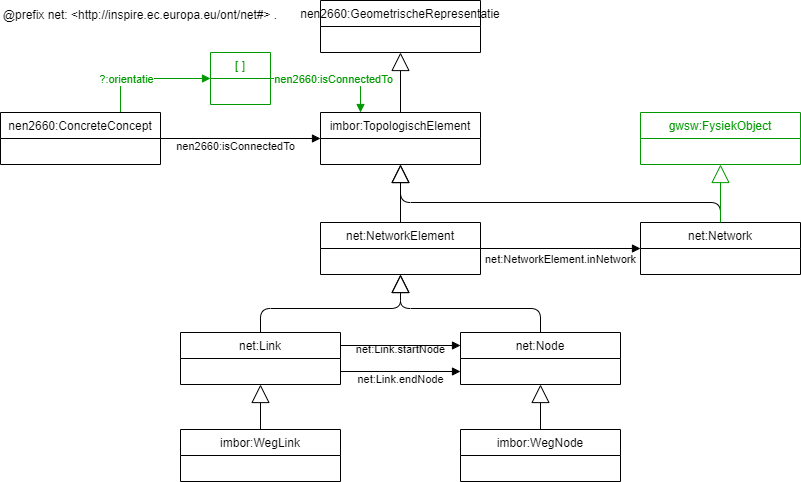

The diagram above was exported from draw.io. Its source (the exported page's mxGraphModel, read from the mxfile embedded in the PNG):
<mxGraphModel dx="2023" dy="1924" grid="1" gridSize="10" guides="1" tooltips="1" connect="1" arrows="1" fold="1" page="1" pageScale="1" pageWidth="1654" pageHeight="1169" math="0" shadow="0">
  <root>
    <mxCell id="0" />
    <mxCell id="1" parent="0" />
    <mxCell id="2" value="net:NetworkElement" style="swimlane;fontStyle=0;childLayout=stackLayout;horizontal=1;startSize=26;fillColor=none;horizontalStack=0;resizeParent=1;resizeParentMax=0;resizeLast=0;collapsible=0;marginBottom=0;" parent="1" vertex="1">
      <mxGeometry x="320" y="-947" width="160" height="52" as="geometry" />
    </mxCell>
    <mxCell id="3" value="@prefix net: &amp;lt;http://inspire.ec.europa.eu/ont/net#&amp;gt; ." style="text;html=1;strokeColor=none;fillColor=none;align=center;verticalAlign=middle;whiteSpace=wrap;rounded=0;" parent="1" vertex="1">
      <mxGeometry y="-1169" width="280" height="30" as="geometry" />
    </mxCell>
    <mxCell id="15" value="net:Link.startNode" style="edgeStyle=none;html=1;exitX=1;exitY=0.25;exitDx=0;exitDy=0;entryX=0;entryY=0.25;entryDx=0;entryDy=0;endArrow=block;endFill=1;labelBackgroundColor=none;" parent="1" source="4" target="5" edge="1">
      <mxGeometry y="-4" relative="1" as="geometry">
        <mxPoint as="offset" />
      </mxGeometry>
    </mxCell>
    <mxCell id="16" value="net:Link.endNode" style="edgeStyle=none;html=1;exitX=1;exitY=0.75;exitDx=0;exitDy=0;entryX=0;entryY=0.75;entryDx=0;entryDy=0;endArrow=block;endFill=1;" parent="1" source="4" target="5" edge="1">
      <mxGeometry y="-8" relative="1" as="geometry">
        <mxPoint as="offset" />
      </mxGeometry>
    </mxCell>
    <mxCell id="4" value="net:Link" style="swimlane;fontStyle=0;childLayout=stackLayout;horizontal=1;startSize=26;fillColor=none;horizontalStack=0;resizeParent=1;resizeParentMax=0;resizeLast=0;collapsible=0;marginBottom=0;" parent="1" vertex="1">
      <mxGeometry x="180" y="-837" width="160" height="52" as="geometry" />
    </mxCell>
    <mxCell id="5" value="net:Node" style="swimlane;fontStyle=0;childLayout=stackLayout;horizontal=1;startSize=26;fillColor=none;horizontalStack=0;resizeParent=1;resizeParentMax=0;resizeLast=0;collapsible=0;marginBottom=0;" parent="1" vertex="1">
      <mxGeometry x="460" y="-837" width="160" height="52" as="geometry" />
    </mxCell>
    <mxCell id="6" value="net:Network" style="swimlane;fontStyle=0;childLayout=stackLayout;horizontal=1;startSize=26;fillColor=none;horizontalStack=0;resizeParent=1;resizeParentMax=0;resizeLast=0;collapsible=0;marginBottom=0;" parent="1" vertex="1">
      <mxGeometry x="640" y="-947" width="160" height="52" as="geometry" />
    </mxCell>
    <mxCell id="7" style="edgeStyle=orthogonalEdgeStyle;rounded=1;orthogonalLoop=1;jettySize=auto;html=1;entryX=0.5;entryY=1;entryDx=0;entryDy=0;exitX=0.5;exitY=0;exitDx=0;exitDy=0;endFill=0;endArrow=block;endSize=16;" parent="1" source="4" target="2" edge="1">
      <mxGeometry relative="1" as="geometry">
        <mxPoint x="219" y="-369" as="sourcePoint" />
        <mxPoint x="259" y="-382" as="targetPoint" />
      </mxGeometry>
    </mxCell>
    <mxCell id="9" style="edgeStyle=orthogonalEdgeStyle;rounded=1;orthogonalLoop=1;jettySize=auto;html=1;entryX=0.5;entryY=1;entryDx=0;entryDy=0;exitX=0.5;exitY=0;exitDx=0;exitDy=0;endFill=0;endArrow=block;endSize=16;" parent="1" source="5" target="2" edge="1">
      <mxGeometry relative="1" as="geometry">
        <mxPoint x="300" y="-797" as="sourcePoint" />
        <mxPoint x="390" y="-875" as="targetPoint" />
      </mxGeometry>
    </mxCell>
    <mxCell id="11" style="edgeStyle=orthogonalEdgeStyle;rounded=0;orthogonalLoop=1;jettySize=auto;html=1;exitX=1;exitY=0.5;exitDx=0;exitDy=0;jumpStyle=arc;entryX=0;entryY=0.5;entryDx=0;entryDy=0;endArrow=block;endFill=1;" parent="1" source="2" target="6" edge="1">
      <mxGeometry relative="1" as="geometry">
        <mxPoint x="600" y="-866.5" as="sourcePoint" />
        <mxPoint x="600" y="-977" as="targetPoint" />
      </mxGeometry>
    </mxCell>
    <mxCell id="14" value="net:NetworkElement.inNetwork" style="edgeLabel;html=1;align=center;verticalAlign=middle;resizable=0;points=[];" parent="11" vertex="1" connectable="0">
      <mxGeometry x="-0.1299" relative="1" as="geometry">
        <mxPoint x="9" y="10" as="offset" />
      </mxGeometry>
    </mxCell>
    <mxCell id="19" value="imbor:TopologischElement" style="swimlane;fontStyle=0;childLayout=stackLayout;horizontal=1;startSize=26;fillColor=none;horizontalStack=0;resizeParent=1;resizeParentMax=0;resizeLast=0;collapsible=0;marginBottom=0;" parent="1" vertex="1">
      <mxGeometry x="320" y="-1057" width="160" height="52" as="geometry" />
    </mxCell>
    <mxCell id="20" value="nen2660:GeometrischeRepresentatie" style="swimlane;fontStyle=0;childLayout=stackLayout;horizontal=1;startSize=26;fillColor=none;horizontalStack=0;resizeParent=1;resizeParentMax=0;resizeLast=0;collapsible=0;marginBottom=0;" parent="1" vertex="1">
      <mxGeometry x="320" y="-1169" width="160" height="52" as="geometry" />
    </mxCell>
    <mxCell id="23" style="edgeStyle=none;html=1;entryX=0;entryY=0.5;entryDx=0;entryDy=0;endArrow=block;endFill=1;" parent="1" source="22" target="19" edge="1">
      <mxGeometry relative="1" as="geometry" />
    </mxCell>
    <mxCell id="24" value="nen2660:isConnectedTo" style="edgeLabel;html=1;align=center;verticalAlign=middle;resizable=0;points=[];" parent="23" vertex="1" connectable="0">
      <mxGeometry x="-0.3286" y="3" relative="1" as="geometry">
        <mxPoint x="20" y="10" as="offset" />
      </mxGeometry>
    </mxCell>
    <mxCell id="26" style="edgeStyle=none;html=1;entryX=0;entryY=0.5;entryDx=0;entryDy=0;endArrow=block;endFill=1;fontColor=#009900;strokeColor=#009900;exitX=0.75;exitY=0;exitDx=0;exitDy=0;" parent="1" source="22" target="25" edge="1">
      <mxGeometry relative="1" as="geometry">
        <Array as="points">
          <mxPoint x="120" y="-1091" />
        </Array>
      </mxGeometry>
    </mxCell>
    <mxCell id="28" value="?:orientatie" style="edgeLabel;html=1;align=center;verticalAlign=middle;resizable=0;points=[];fontColor=#009900;" parent="26" vertex="1" connectable="0">
      <mxGeometry x="-0.0824" relative="1" as="geometry">
        <mxPoint x="-18" as="offset" />
      </mxGeometry>
    </mxCell>
    <mxCell id="22" value="nen2660:ConcreteConcept" style="swimlane;fontStyle=0;childLayout=stackLayout;horizontal=1;startSize=26;fillColor=none;horizontalStack=0;resizeParent=1;resizeParentMax=0;resizeLast=0;collapsible=0;marginBottom=0;" parent="1" vertex="1">
      <mxGeometry y="-1057" width="160" height="52" as="geometry" />
    </mxCell>
    <mxCell id="27" style="edgeStyle=none;html=1;entryX=0.25;entryY=0;entryDx=0;entryDy=0;endArrow=block;endFill=1;fontColor=#009900;strokeColor=#009900;" parent="1" source="25" target="19" edge="1">
      <mxGeometry relative="1" as="geometry">
        <Array as="points">
          <mxPoint x="360" y="-1091" />
        </Array>
      </mxGeometry>
    </mxCell>
    <mxCell id="29" value="nen2660:isConnectedTo" style="edgeLabel;html=1;align=center;verticalAlign=middle;resizable=0;points=[];fontColor=#009900;" parent="27" vertex="1" connectable="0">
      <mxGeometry x="-0.5263" y="2" relative="1" as="geometry">
        <mxPoint x="33" y="2" as="offset" />
      </mxGeometry>
    </mxCell>
    <mxCell id="25" value="[ ]" style="swimlane;fontStyle=0;childLayout=stackLayout;horizontal=1;startSize=26;fillColor=none;horizontalStack=0;resizeParent=1;resizeParentMax=0;resizeLast=0;collapsible=0;marginBottom=0;fontColor=#009900;strokeColor=#009900;" parent="1" vertex="1">
      <mxGeometry x="210" y="-1117" width="60" height="52" as="geometry" />
    </mxCell>
    <mxCell id="30" style="edgeStyle=orthogonalEdgeStyle;rounded=1;orthogonalLoop=1;jettySize=auto;html=1;entryX=0.5;entryY=1;entryDx=0;entryDy=0;endFill=0;endArrow=block;endSize=16;exitX=0.5;exitY=0;exitDx=0;exitDy=0;" parent="1" source="19" target="20" edge="1">
      <mxGeometry relative="1" as="geometry">
        <mxPoint x="440" y="-1087" as="sourcePoint" />
        <mxPoint x="410" y="-905.0000000000001" as="targetPoint" />
      </mxGeometry>
    </mxCell>
    <mxCell id="31" style="edgeStyle=orthogonalEdgeStyle;rounded=1;orthogonalLoop=1;jettySize=auto;html=1;entryX=0.5;entryY=1;entryDx=0;entryDy=0;endFill=0;endArrow=block;endSize=16;exitX=0.5;exitY=0;exitDx=0;exitDy=0;" parent="1" source="2" target="19" edge="1">
      <mxGeometry relative="1" as="geometry">
        <mxPoint x="410" y="-1047" as="sourcePoint" />
        <mxPoint x="410" y="-1126" as="targetPoint" />
      </mxGeometry>
    </mxCell>
    <mxCell id="32" style="edgeStyle=orthogonalEdgeStyle;rounded=1;orthogonalLoop=1;jettySize=auto;html=1;endFill=0;endArrow=block;endSize=16;exitX=0.5;exitY=0;exitDx=0;exitDy=0;entryX=0.5;entryY=1;entryDx=0;entryDy=0;" parent="1" source="6" target="19" edge="1">
      <mxGeometry relative="1" as="geometry">
        <mxPoint x="410" y="-957" as="sourcePoint" />
        <mxPoint x="430" y="-987" as="targetPoint" />
        <Array as="points">
          <mxPoint x="720" y="-967" />
          <mxPoint x="400" y="-967" />
        </Array>
      </mxGeometry>
    </mxCell>
    <mxCell id="33" value="gwsw:FysiekObject" style="swimlane;fontStyle=0;childLayout=stackLayout;horizontal=1;startSize=26;fillColor=none;horizontalStack=0;resizeParent=1;resizeParentMax=0;resizeLast=0;collapsible=0;marginBottom=0;fontColor=#009900;strokeColor=#009900;" parent="1" vertex="1">
      <mxGeometry x="640" y="-1057" width="160" height="52" as="geometry" />
    </mxCell>
    <mxCell id="34" style="edgeStyle=orthogonalEdgeStyle;rounded=1;orthogonalLoop=1;jettySize=auto;html=1;entryX=0.5;entryY=1;entryDx=0;entryDy=0;endFill=0;endArrow=block;endSize=16;exitX=0.5;exitY=0;exitDx=0;exitDy=0;strokeColor=#009900;" parent="1" source="6" target="33" edge="1">
      <mxGeometry relative="1" as="geometry">
        <mxPoint x="370" y="-937" as="sourcePoint" />
        <mxPoint x="370" y="-995.0000000000001" as="targetPoint" />
      </mxGeometry>
    </mxCell>
    <mxCell id="35" value="imbor:WegLink" style="swimlane;fontStyle=0;childLayout=stackLayout;horizontal=1;startSize=26;fillColor=none;horizontalStack=0;resizeParent=1;resizeParentMax=0;resizeLast=0;collapsible=0;marginBottom=0;" parent="1" vertex="1">
      <mxGeometry x="180" y="-740" width="160" height="52" as="geometry" />
    </mxCell>
    <mxCell id="36" value="imbor:WegNode" style="swimlane;fontStyle=0;childLayout=stackLayout;horizontal=1;startSize=26;fillColor=none;horizontalStack=0;resizeParent=1;resizeParentMax=0;resizeLast=0;collapsible=0;marginBottom=0;" parent="1" vertex="1">
      <mxGeometry x="460" y="-740" width="160" height="52" as="geometry" />
    </mxCell>
    <mxCell id="37" style="edgeStyle=orthogonalEdgeStyle;rounded=1;orthogonalLoop=1;jettySize=auto;html=1;entryX=0.5;entryY=1;entryDx=0;entryDy=0;exitX=0.5;exitY=0;exitDx=0;exitDy=0;endFill=0;endArrow=block;endSize=16;" parent="1" source="35" target="4" edge="1">
      <mxGeometry relative="1" as="geometry">
        <mxPoint x="270" y="-827" as="sourcePoint" />
        <mxPoint x="410" y="-885" as="targetPoint" />
      </mxGeometry>
    </mxCell>
    <mxCell id="38" style="edgeStyle=orthogonalEdgeStyle;rounded=1;orthogonalLoop=1;jettySize=auto;html=1;entryX=0.5;entryY=1;entryDx=0;entryDy=0;endFill=0;endArrow=block;endSize=16;exitX=0.5;exitY=0;exitDx=0;exitDy=0;" parent="1" source="36" target="5" edge="1">
      <mxGeometry relative="1" as="geometry">
        <mxPoint x="570" y="-750" as="sourcePoint" />
        <mxPoint x="270" y="-775" as="targetPoint" />
      </mxGeometry>
    </mxCell>
  </root>
</mxGraphModel>